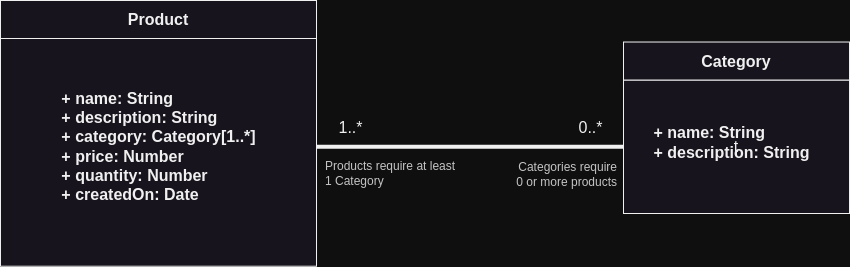

The diagram above was exported from draw.io. Its source (the exported page's mxGraphModel, read from the mxfile embedded in the PNG):
<mxGraphModel dx="1234" dy="1459" grid="0" gridSize="10" guides="1" tooltips="1" connect="1" arrows="1" fold="1" page="0" pageScale="1" pageWidth="850" pageHeight="1100" background="#0F0F0F" math="0" shadow="0">
  <root>
    <mxCell id="0" />
    <mxCell id="1" parent="0" />
    <mxCell id="gdbgHmjYFA2t4Nsj33Gk-9" value="1..*" style="text;html=1;align=center;verticalAlign=middle;resizable=0;points=[];autosize=1;strokeColor=none;fillColor=none;fontSize=16;" parent="1" vertex="1">
      <mxGeometry x="330" y="-9" width="42" height="31" as="geometry" />
    </mxCell>
    <mxCell id="gdbgHmjYFA2t4Nsj33Gk-10" value="0..*" style="text;html=1;align=center;verticalAlign=middle;resizable=0;points=[];autosize=1;strokeColor=none;fillColor=none;fontSize=16;" parent="1" vertex="1">
      <mxGeometry x="570" y="-9" width="42" height="31" as="geometry" />
    </mxCell>
    <mxCell id="gdbgHmjYFA2t4Nsj33Gk-12" value="" style="group;fontSize=16;" parent="1" connectable="0" vertex="1">
      <mxGeometry x="624" y="-102" width="226" height="195" as="geometry" />
    </mxCell>
    <mxCell id="gdbgHmjYFA2t4Nsj33Gk-5" value="t" style="rounded=0;whiteSpace=wrap;html=1;fontSize=16;" parent="gdbgHmjYFA2t4Nsj33Gk-12" vertex="1">
      <mxGeometry y="61.517857142857146" width="226" height="133.48214285714286" as="geometry" />
    </mxCell>
    <mxCell id="gdbgHmjYFA2t4Nsj33Gk-6" value="Category" style="rounded=0;whiteSpace=wrap;html=1;fontSize=16;fontStyle=1" parent="gdbgHmjYFA2t4Nsj33Gk-12" vertex="1">
      <mxGeometry y="23.52" width="226" height="38" as="geometry" />
    </mxCell>
    <mxCell id="gdbgHmjYFA2t4Nsj33Gk-7" value="&lt;div style=&quot;text-align: left; font-size: 16px;&quot;&gt;+ name: String&lt;/div&gt;&lt;div style=&quot;text-align: left; font-size: 16px;&quot;&gt;+ description: String&lt;/div&gt;" style="text;html=1;align=center;verticalAlign=middle;resizable=0;points=[];autosize=1;strokeColor=none;fillColor=none;fontSize=16;fontStyle=1" parent="gdbgHmjYFA2t4Nsj33Gk-12" vertex="1">
      <mxGeometry x="21" y="99.24107142857143" width="174" height="50" as="geometry" />
    </mxCell>
    <mxCell id="gdbgHmjYFA2t4Nsj33Gk-13" value="" style="group;fontSize=16;" parent="1" connectable="0" vertex="1">
      <mxGeometry x="1" y="-120" width="316" height="266" as="geometry" />
    </mxCell>
    <mxCell id="gdbgHmjYFA2t4Nsj33Gk-1" value="" style="rounded=0;whiteSpace=wrap;html=1;fontSize=16;" parent="gdbgHmjYFA2t4Nsj33Gk-13" vertex="1">
      <mxGeometry y="26.79379134860051" width="316" height="238.9262086513995" as="geometry" />
    </mxCell>
    <mxCell id="gdbgHmjYFA2t4Nsj33Gk-3" value="Product" style="rounded=0;whiteSpace=wrap;html=1;fontSize=16;fontStyle=1" parent="gdbgHmjYFA2t4Nsj33Gk-13" vertex="1">
      <mxGeometry width="316" height="38" as="geometry" />
    </mxCell>
    <mxCell id="gdbgHmjYFA2t4Nsj33Gk-4" value="&lt;div style=&quot;text-align: left; font-size: 16px;&quot;&gt;&lt;span style=&quot;background-color: initial; font-size: 16px;&quot;&gt;+ name: String&lt;/span&gt;&lt;/div&gt;&lt;div style=&quot;text-align: left; font-size: 16px;&quot;&gt;&lt;span style=&quot;background-color: initial; font-size: 16px;&quot;&gt;+ description: String&lt;/span&gt;&lt;/div&gt;&lt;div style=&quot;text-align: left; font-size: 16px;&quot;&gt;&lt;span style=&quot;background-color: initial;&quot;&gt;+ category: Category[1..*]&lt;/span&gt;&lt;/div&gt;&lt;div style=&quot;text-align: left; font-size: 16px;&quot;&gt;&lt;span style=&quot;background-color: initial;&quot;&gt;+ price: Number&lt;/span&gt;&lt;/div&gt;&lt;div style=&quot;text-align: left; font-size: 16px;&quot;&gt;&lt;span style=&quot;background-color: initial;&quot;&gt;+ quantity: Number&lt;/span&gt;&lt;/div&gt;&lt;div style=&quot;text-align: left; font-size: 16px;&quot;&gt;+ createdOn: Date&lt;/div&gt;" style="text;html=1;align=center;verticalAlign=middle;resizable=0;points=[];autosize=1;strokeColor=none;fillColor=none;fontSize=16;fontStyle=1" parent="gdbgHmjYFA2t4Nsj33Gk-13" vertex="1">
      <mxGeometry x="52" y="82.97994011508194" width="212" height="127" as="geometry" />
    </mxCell>
    <mxCell id="gdbgHmjYFA2t4Nsj33Gk-14" style="edgeStyle=orthogonalEdgeStyle;rounded=0;orthogonalLoop=1;jettySize=auto;html=1;entryX=0;entryY=0.5;entryDx=0;entryDy=0;fontSize=16;strokeWidth=4;endArrow=none;endFill=0;" parent="1" source="gdbgHmjYFA2t4Nsj33Gk-1" target="gdbgHmjYFA2t4Nsj33Gk-5" edge="1">
      <mxGeometry relative="1" as="geometry" />
    </mxCell>
    <mxCell id="8qZ7KFqBjnkZ2E0BJHof-1" value="Products require at least&lt;br&gt;1 Category" style="text;html=1;align=left;verticalAlign=middle;resizable=0;points=[];autosize=1;strokeColor=none;fillColor=none;fontColor=#C4C4C4;" parent="1" vertex="1">
      <mxGeometry x="324" y="32" width="148" height="41" as="geometry" />
    </mxCell>
    <mxCell id="8qZ7KFqBjnkZ2E0BJHof-2" value="Categories require &lt;br&gt;0 or more products" style="text;html=1;align=right;verticalAlign=middle;resizable=0;points=[];autosize=1;strokeColor=none;fillColor=none;fontColor=#C4C4C4;" parent="1" vertex="1">
      <mxGeometry x="500" y="33" width="119" height="41" as="geometry" />
    </mxCell>
  </root>
</mxGraphModel>